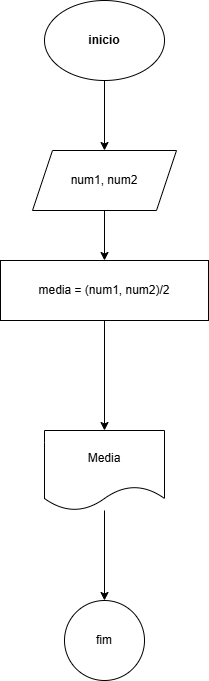

The diagram above was exported from draw.io. Its source (the exported page's mxGraphModel, read from the mxfile embedded in the PNG):
<mxGraphModel dx="1434" dy="790" grid="1" gridSize="10" guides="1" tooltips="1" connect="1" arrows="1" fold="1" page="1" pageScale="1" pageWidth="827" pageHeight="1169" math="0" shadow="0">
  <root>
    <mxCell id="0" />
    <mxCell id="1" parent="0" />
    <mxCell id="-fIAdh1EH_LVg3QLIZlh-3" style="edgeStyle=orthogonalEdgeStyle;rounded=0;orthogonalLoop=1;jettySize=auto;html=1;entryX=0.5;entryY=0;entryDx=0;entryDy=0;" edge="1" parent="1" source="-fIAdh1EH_LVg3QLIZlh-1" target="-fIAdh1EH_LVg3QLIZlh-2">
      <mxGeometry relative="1" as="geometry" />
    </mxCell>
    <mxCell id="-fIAdh1EH_LVg3QLIZlh-1" value="&lt;b&gt;inicio&lt;/b&gt;" style="ellipse;whiteSpace=wrap;html=1;" vertex="1" parent="1">
      <mxGeometry x="354" y="20" width="120" height="80" as="geometry" />
    </mxCell>
    <mxCell id="-fIAdh1EH_LVg3QLIZlh-5" style="edgeStyle=orthogonalEdgeStyle;rounded=0;orthogonalLoop=1;jettySize=auto;html=1;entryX=0.5;entryY=0;entryDx=0;entryDy=0;" edge="1" parent="1" source="-fIAdh1EH_LVg3QLIZlh-2" target="-fIAdh1EH_LVg3QLIZlh-4">
      <mxGeometry relative="1" as="geometry" />
    </mxCell>
    <mxCell id="-fIAdh1EH_LVg3QLIZlh-2" value="num1, num2" style="shape=parallelogram;perimeter=parallelogramPerimeter;whiteSpace=wrap;html=1;fixedSize=1;" vertex="1" parent="1">
      <mxGeometry x="342" y="170" width="144" height="60" as="geometry" />
    </mxCell>
    <mxCell id="-fIAdh1EH_LVg3QLIZlh-7" style="edgeStyle=orthogonalEdgeStyle;rounded=0;orthogonalLoop=1;jettySize=auto;html=1;entryX=0.5;entryY=0;entryDx=0;entryDy=0;" edge="1" parent="1" source="-fIAdh1EH_LVg3QLIZlh-4" target="-fIAdh1EH_LVg3QLIZlh-6">
      <mxGeometry relative="1" as="geometry" />
    </mxCell>
    <mxCell id="-fIAdh1EH_LVg3QLIZlh-4" value="media = (num1, num2)/2" style="rounded=0;whiteSpace=wrap;html=1;" vertex="1" parent="1">
      <mxGeometry x="310" y="280" width="208" height="60" as="geometry" />
    </mxCell>
    <mxCell id="-fIAdh1EH_LVg3QLIZlh-9" style="edgeStyle=orthogonalEdgeStyle;rounded=0;orthogonalLoop=1;jettySize=auto;html=1;entryX=0.5;entryY=0;entryDx=0;entryDy=0;" edge="1" parent="1" source="-fIAdh1EH_LVg3QLIZlh-6" target="-fIAdh1EH_LVg3QLIZlh-8">
      <mxGeometry relative="1" as="geometry" />
    </mxCell>
    <mxCell id="-fIAdh1EH_LVg3QLIZlh-6" value="Media" style="shape=document;whiteSpace=wrap;html=1;boundedLbl=1;" vertex="1" parent="1">
      <mxGeometry x="354" y="450" width="120" height="80" as="geometry" />
    </mxCell>
    <mxCell id="-fIAdh1EH_LVg3QLIZlh-8" value="fim" style="ellipse;whiteSpace=wrap;html=1;aspect=fixed;" vertex="1" parent="1">
      <mxGeometry x="374" y="620" width="80" height="80" as="geometry" />
    </mxCell>
  </root>
</mxGraphModel>